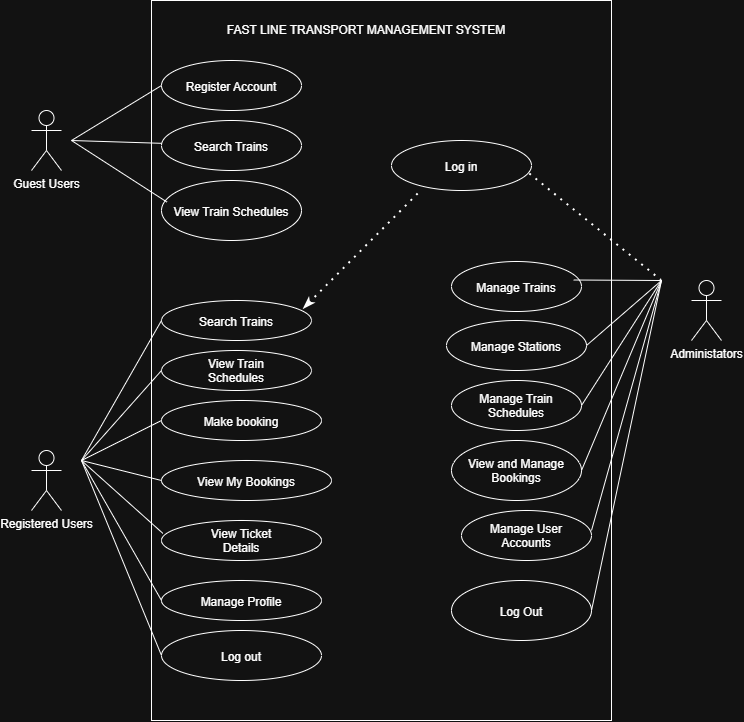

The diagram above was exported from draw.io. Its source (the exported page's mxGraphModel, read from the mxfile embedded in the PNG):
<mxGraphModel dx="1041" dy="1675" grid="1" gridSize="10" guides="1" tooltips="1" connect="1" arrows="1" fold="1" page="1" pageScale="1" pageWidth="850" pageHeight="1100" math="0" shadow="0">
  <root>
    <mxCell id="0" />
    <mxCell id="1" parent="0" />
    <mxCell id="qFdRR9hI293Z3GxSyHVq-1" parent="1" style="rounded=0;whiteSpace=wrap;html=1;flipV=0;legacyAnchorPoints=0;labelPosition=center;verticalLabelPosition=top;align=center;verticalAlign=bottom;textDirection=ltr;" value="" vertex="1">
      <mxGeometry height="720" width="460" x="230" y="-300" as="geometry" />
    </mxCell>
    <mxCell id="qFdRR9hI293Z3GxSyHVq-2" parent="1" style="shape=umlActor;verticalLabelPosition=bottom;verticalAlign=top;html=1;" value="Guest Users" vertex="1">
      <mxGeometry height="60" width="30" x="110" y="-190" as="geometry" />
    </mxCell>
    <mxCell id="qFdRR9hI293Z3GxSyHVq-3" parent="1" style="shape=umlActor;verticalLabelPosition=bottom;verticalAlign=top;html=1;" value="Registered Users" vertex="1">
      <mxGeometry height="60" width="30" x="110" y="150" as="geometry" />
    </mxCell>
    <mxCell id="qFdRR9hI293Z3GxSyHVq-4" parent="1" style="shape=umlActor;verticalLabelPosition=bottom;verticalAlign=top;html=1;" value="Administators" vertex="1">
      <mxGeometry height="60" width="30" x="770" y="-20" as="geometry" />
    </mxCell>
    <mxCell id="qFdRR9hI293Z3GxSyHVq-6" parent="1" style="text;html=1;whiteSpace=wrap;strokeColor=none;fillColor=none;align=center;verticalAlign=middle;rounded=0;" value="FAST LINE TRANSPORT MANAGEMENT SYSTEM" vertex="1">
      <mxGeometry height="60" width="350" x="270" y="-300" as="geometry" />
    </mxCell>
    <mxCell id="qFdRR9hI293Z3GxSyHVq-8" parent="1" style="ellipse;whiteSpace=wrap;html=1;shapeInside=1;" value="Register Account" vertex="1">
      <mxGeometry height="50" width="140" x="240" y="-240" as="geometry" />
    </mxCell>
    <mxCell id="qFdRR9hI293Z3GxSyHVq-9" parent="1" style="ellipse;whiteSpace=wrap;html=1;shapeInside=1;" value="Search Trains" vertex="1">
      <mxGeometry height="50" width="140" x="240" y="-180" as="geometry" />
    </mxCell>
    <mxCell id="qFdRR9hI293Z3GxSyHVq-11" parent="1" style="ellipse;whiteSpace=wrap;html=1;shapeInside=1;" value="View Train Schedules" vertex="1">
      <mxGeometry height="60" width="140" x="240" y="-120" as="geometry" />
    </mxCell>
    <mxCell id="qFdRR9hI293Z3GxSyHVq-12" edge="1" parent="1" style="endArrow=none;html=1;rounded=0;" target="qFdRR9hI293Z3GxSyHVq-9" value="">
      <mxGeometry height="50" relative="1" width="50" as="geometry">
        <mxPoint x="150" y="-160" as="sourcePoint" />
        <mxPoint x="230.12000000000012" y="-200" as="targetPoint" />
      </mxGeometry>
    </mxCell>
    <mxCell id="qFdRR9hI293Z3GxSyHVq-13" edge="1" parent="1" style="endArrow=none;html=1;rounded=0;entryX=0;entryY=0.5;entryDx=0;entryDy=0;" target="qFdRR9hI293Z3GxSyHVq-8" value="">
      <mxGeometry height="50" relative="1" width="50" as="geometry">
        <mxPoint x="150" y="-160" as="sourcePoint" />
        <mxPoint x="200" y="-210" as="targetPoint" />
      </mxGeometry>
    </mxCell>
    <mxCell id="qFdRR9hI293Z3GxSyHVq-14" edge="1" parent="1" style="endArrow=none;html=1;rounded=0;entryX=0.04;entryY=0.361;entryDx=0;entryDy=0;entryPerimeter=0;" target="qFdRR9hI293Z3GxSyHVq-11" value="">
      <mxGeometry height="50" relative="1" width="50" as="geometry">
        <mxPoint x="150" y="-160" as="sourcePoint" />
        <mxPoint x="220" y="-140" as="targetPoint" />
      </mxGeometry>
    </mxCell>
    <mxCell id="qFdRR9hI293Z3GxSyHVq-16" parent="1" style="ellipse;whiteSpace=wrap;html=1;shapeInside=1;" value="Search Trains" vertex="1">
      <mxGeometry height="40" width="150" x="240" as="geometry" />
    </mxCell>
    <mxCell id="qFdRR9hI293Z3GxSyHVq-17" parent="1" style="ellipse;whiteSpace=wrap;html=1;shapeInside=1;" value="View Train Schedules" vertex="1">
      <mxGeometry height="40" width="150" x="240" y="50" as="geometry" />
    </mxCell>
    <mxCell id="qFdRR9hI293Z3GxSyHVq-18" parent="1" style="ellipse;whiteSpace=wrap;html=1;shapeInside=1;" value="Make booking" vertex="1">
      <mxGeometry height="40" width="160" x="240" y="100" as="geometry" />
    </mxCell>
    <mxCell id="qFdRR9hI293Z3GxSyHVq-19" parent="1" style="ellipse;whiteSpace=wrap;html=1;shapeInside=1;" value="View My Bookings" vertex="1">
      <mxGeometry height="40" width="170" x="240" y="160" as="geometry" />
    </mxCell>
    <mxCell id="qFdRR9hI293Z3GxSyHVq-20" parent="1" style="ellipse;whiteSpace=wrap;html=1;shapeInside=1;" value="View Ticket Details" vertex="1">
      <mxGeometry height="40" width="160" x="240" y="220" as="geometry" />
    </mxCell>
    <mxCell id="qFdRR9hI293Z3GxSyHVq-21" parent="1" style="ellipse;whiteSpace=wrap;html=1;shapeInside=1;" value="Manage Profile" vertex="1">
      <mxGeometry height="40" width="160" x="240" y="280" as="geometry" />
    </mxCell>
    <mxCell id="qFdRR9hI293Z3GxSyHVq-22" parent="1" style="ellipse;whiteSpace=wrap;html=1;shapeInside=1;" value="Log out" vertex="1">
      <mxGeometry height="50" width="160" x="240" y="330" as="geometry" />
    </mxCell>
    <mxCell id="qFdRR9hI293Z3GxSyHVq-23" edge="1" parent="1" style="endArrow=none;html=1;rounded=0;entryX=0;entryY=0.5;entryDx=0;entryDy=0;" target="qFdRR9hI293Z3GxSyHVq-16" value="">
      <mxGeometry height="50" relative="1" width="50" as="geometry">
        <mxPoint x="160" y="160" as="sourcePoint" />
        <mxPoint x="210" y="110" as="targetPoint" />
      </mxGeometry>
    </mxCell>
    <mxCell id="qFdRR9hI293Z3GxSyHVq-24" edge="1" parent="1" style="endArrow=none;html=1;rounded=0;entryX=0;entryY=0.5;entryDx=0;entryDy=0;" target="qFdRR9hI293Z3GxSyHVq-17" value="">
      <mxGeometry height="50" relative="1" width="50" as="geometry">
        <mxPoint x="160" y="160" as="sourcePoint" />
        <mxPoint x="210" y="110" as="targetPoint" />
      </mxGeometry>
    </mxCell>
    <mxCell id="qFdRR9hI293Z3GxSyHVq-25" edge="1" parent="1" style="endArrow=none;html=1;rounded=0;entryX=0;entryY=0.5;entryDx=0;entryDy=0;" target="qFdRR9hI293Z3GxSyHVq-18" value="">
      <mxGeometry height="50" relative="1" width="50" as="geometry">
        <mxPoint x="160" y="160" as="sourcePoint" />
        <mxPoint x="230" y="110" as="targetPoint" />
      </mxGeometry>
    </mxCell>
    <mxCell id="qFdRR9hI293Z3GxSyHVq-26" edge="1" parent="1" style="endArrow=none;html=1;rounded=0;entryX=0;entryY=0.5;entryDx=0;entryDy=0;" target="qFdRR9hI293Z3GxSyHVq-19" value="">
      <mxGeometry height="50" relative="1" width="50" as="geometry">
        <mxPoint x="160" y="160" as="sourcePoint" />
        <mxPoint x="250" y="150" as="targetPoint" />
      </mxGeometry>
    </mxCell>
    <mxCell id="qFdRR9hI293Z3GxSyHVq-27" edge="1" parent="1" style="endArrow=none;html=1;rounded=0;entryX=0.009;entryY=0.323;entryDx=0;entryDy=0;entryPerimeter=0;" target="qFdRR9hI293Z3GxSyHVq-20" value="">
      <mxGeometry height="50" relative="1" width="50" as="geometry">
        <mxPoint x="160" y="160" as="sourcePoint" />
        <mxPoint x="230" y="220" as="targetPoint" />
      </mxGeometry>
    </mxCell>
    <mxCell id="qFdRR9hI293Z3GxSyHVq-28" edge="1" parent="1" style="endArrow=none;html=1;rounded=0;entryX=0;entryY=0.5;entryDx=0;entryDy=0;" target="qFdRR9hI293Z3GxSyHVq-21" value="">
      <mxGeometry height="50" relative="1" width="50" as="geometry">
        <mxPoint x="160" y="160" as="sourcePoint" />
        <mxPoint x="230" y="240" as="targetPoint" />
      </mxGeometry>
    </mxCell>
    <mxCell id="qFdRR9hI293Z3GxSyHVq-30" edge="1" parent="1" style="endArrow=none;html=1;rounded=0;entryX=0;entryY=0.5;entryDx=0;entryDy=0;" target="qFdRR9hI293Z3GxSyHVq-22" value="">
      <mxGeometry height="50" relative="1" width="50" as="geometry">
        <mxPoint x="160" y="160" as="sourcePoint" />
        <mxPoint x="180" y="290" as="targetPoint" />
      </mxGeometry>
    </mxCell>
    <mxCell id="qFdRR9hI293Z3GxSyHVq-31" parent="1" style="ellipse;whiteSpace=wrap;html=1;shapeInside=1;" value="Log in" vertex="1">
      <mxGeometry height="50" width="140" x="470" y="-160" as="geometry" />
    </mxCell>
    <mxCell id="qFdRR9hI293Z3GxSyHVq-32" parent="1" style="ellipse;whiteSpace=wrap;html=1;shapeInside=1;" value="Manage Trains" vertex="1">
      <mxGeometry height="50" width="130" x="530" y="-39" as="geometry" />
    </mxCell>
    <mxCell id="qFdRR9hI293Z3GxSyHVq-33" parent="1" style="ellipse;whiteSpace=wrap;html=1;shapeInside=1;" value="Manage Stations" vertex="1">
      <mxGeometry height="50" width="140" x="525" y="20" as="geometry" />
    </mxCell>
    <mxCell id="qFdRR9hI293Z3GxSyHVq-34" parent="1" style="ellipse;whiteSpace=wrap;html=1;shapeInside=1;" value="Manage Train Schedules" vertex="1">
      <mxGeometry height="50" width="130" x="530" y="80" as="geometry" />
    </mxCell>
    <mxCell id="qFdRR9hI293Z3GxSyHVq-35" parent="1" style="ellipse;whiteSpace=wrap;html=1;shapeInside=1;" value="View and Manage Bookings" vertex="1">
      <mxGeometry height="60" width="130" x="530" y="140" as="geometry" />
    </mxCell>
    <mxCell id="qFdRR9hI293Z3GxSyHVq-36" parent="1" style="ellipse;whiteSpace=wrap;html=1;shapeInside=1;" value="Manage User Accounts" vertex="1">
      <mxGeometry height="50" width="130" x="540" y="210" as="geometry" />
    </mxCell>
    <mxCell id="qFdRR9hI293Z3GxSyHVq-37" parent="1" style="ellipse;whiteSpace=wrap;html=1;shapeInside=1;" value="Log Out" vertex="1">
      <mxGeometry height="60" width="140" x="530" y="280" as="geometry" />
    </mxCell>
    <mxCell id="qFdRR9hI293Z3GxSyHVq-40" edge="1" parent="1" source="qFdRR9hI293Z3GxSyHVq-16" style="endArrow=none;dashed=1;html=1;dashPattern=1 3;strokeWidth=2;rounded=0;entryX=0.609;entryY=0.278;entryDx=0;entryDy=0;entryPerimeter=0;exitX=0.948;exitY=0.212;exitDx=0;exitDy=0;exitPerimeter=0;startArrow=classicThin;startFill=1;" value="">
      <mxGeometry height="50" relative="1" width="50" as="geometry">
        <mxPoint x="410" y="-40.16" as="sourcePoint" />
        <mxPoint x="500.1400000000001" y="-110.00000000000014" as="targetPoint" />
      </mxGeometry>
    </mxCell>
    <mxCell id="qFdRR9hI293Z3GxSyHVq-41" edge="1" parent="1" source="qFdRR9hI293Z3GxSyHVq-31" style="endArrow=none;dashed=1;html=1;dashPattern=1 3;strokeWidth=2;rounded=0;exitX=0.988;exitY=0.67;exitDx=0;exitDy=0;exitPerimeter=0;" value="">
      <mxGeometry height="50" relative="1" width="50" as="geometry">
        <mxPoint x="650" y="-60" as="sourcePoint" />
        <mxPoint x="740" y="-20" as="targetPoint" />
      </mxGeometry>
    </mxCell>
    <mxCell id="qFdRR9hI293Z3GxSyHVq-42" edge="1" parent="1" source="qFdRR9hI293Z3GxSyHVq-32" style="endArrow=none;html=1;rounded=0;exitX=0.94;exitY=0.37;exitDx=0;exitDy=0;exitPerimeter=0;" value="">
      <mxGeometry height="50" relative="1" width="50" as="geometry">
        <mxPoint x="710" y="30" as="sourcePoint" />
        <mxPoint x="740" y="-20" as="targetPoint" />
      </mxGeometry>
    </mxCell>
    <mxCell id="qFdRR9hI293Z3GxSyHVq-43" edge="1" parent="1" source="qFdRR9hI293Z3GxSyHVq-33" style="endArrow=none;html=1;rounded=0;exitX=1;exitY=0.5;exitDx=0;exitDy=0;" value="">
      <mxGeometry height="50" relative="1" width="50" as="geometry">
        <mxPoint x="690" y="40" as="sourcePoint" />
        <mxPoint x="740" y="-20" as="targetPoint" />
      </mxGeometry>
    </mxCell>
    <mxCell id="qFdRR9hI293Z3GxSyHVq-44" edge="1" parent="1" source="qFdRR9hI293Z3GxSyHVq-34" style="endArrow=none;html=1;rounded=0;exitX=1;exitY=0.5;exitDx=0;exitDy=0;" value="">
      <mxGeometry height="50" relative="1" width="50" as="geometry">
        <mxPoint x="700" y="90" as="sourcePoint" />
        <mxPoint x="740" y="-20" as="targetPoint" />
      </mxGeometry>
    </mxCell>
    <mxCell id="qFdRR9hI293Z3GxSyHVq-45" edge="1" parent="1" source="qFdRR9hI293Z3GxSyHVq-35" style="endArrow=none;html=1;rounded=0;exitX=1;exitY=0.5;exitDx=0;exitDy=0;" value="">
      <mxGeometry height="50" relative="1" width="50" as="geometry">
        <mxPoint x="710" y="140" as="sourcePoint" />
        <mxPoint x="740" y="-20" as="targetPoint" />
      </mxGeometry>
    </mxCell>
    <mxCell id="qFdRR9hI293Z3GxSyHVq-46" edge="1" parent="1" style="endArrow=none;html=1;rounded=0;" value="">
      <mxGeometry height="50" relative="1" width="50" as="geometry">
        <mxPoint x="670" y="230" as="sourcePoint" />
        <mxPoint x="740" y="-20" as="targetPoint" />
      </mxGeometry>
    </mxCell>
    <mxCell id="qFdRR9hI293Z3GxSyHVq-47" edge="1" parent="1" style="endArrow=none;html=1;rounded=0;" value="">
      <mxGeometry height="50" relative="1" width="50" as="geometry">
        <mxPoint x="670" y="310" as="sourcePoint" />
        <mxPoint x="740" y="-20" as="targetPoint" />
      </mxGeometry>
    </mxCell>
  </root>
</mxGraphModel>